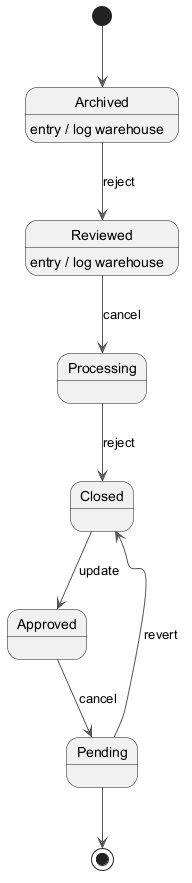

The diagram above was rendered by PlantUML. Its source (embedded in the PNG):
@startuml
skinparam ArrowColor #555555
[*] --> Archived
Archived --> Reviewed : reject
Archived : entry / log warehouse
Reviewed --> Processing : cancel
Reviewed : entry / log warehouse
Processing --> Closed : reject
Closed --> Approved : update
Approved --> Pending : cancel
Pending --> Closed : revert
Pending --> [*]
@enduml